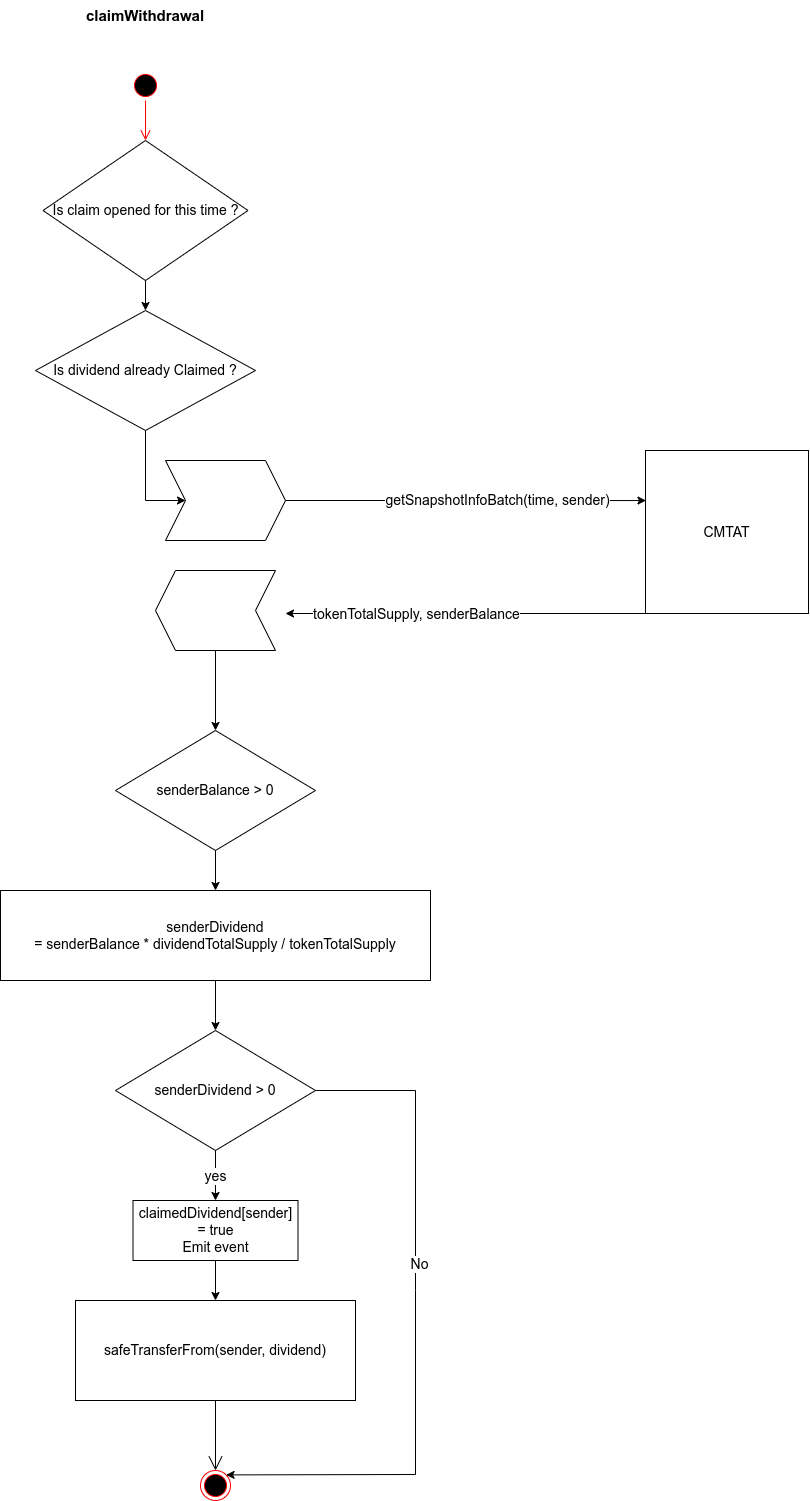

The diagram above was exported from draw.io. Its source (the exported page's mxGraphModel, read from the mxfile embedded in the PNG):
<mxGraphModel dx="2031" dy="840" grid="1" gridSize="10" guides="1" tooltips="1" connect="1" arrows="1" fold="1" page="1" pageScale="1" pageWidth="2336" pageHeight="1654" math="0" shadow="0">
  <root>
    <mxCell id="0" />
    <mxCell id="1" parent="0" />
    <mxCell id="c51MJAxHfuIDUt5lfkqo-1" value="Is claim opened for this time ?" style="rhombus;whiteSpace=wrap;html=1;fontSize=14;" parent="1" vertex="1">
      <mxGeometry x="257.5" y="570" width="205" height="140" as="geometry" />
    </mxCell>
    <mxCell id="c51MJAxHfuIDUt5lfkqo-2" value="" style="endArrow=classic;html=1;rounded=0;exitX=0.5;exitY=1;exitDx=0;exitDy=0;fontSize=14;" parent="1" source="c51MJAxHfuIDUt5lfkqo-1" target="c51MJAxHfuIDUt5lfkqo-4" edge="1">
      <mxGeometry width="50" height="50" relative="1" as="geometry">
        <mxPoint x="505" y="390" as="sourcePoint" />
        <mxPoint x="360" y="730" as="targetPoint" />
      </mxGeometry>
    </mxCell>
    <mxCell id="c51MJAxHfuIDUt5lfkqo-3" value="CMTAT" style="whiteSpace=wrap;html=1;aspect=fixed;fontSize=14;" parent="1" vertex="1">
      <mxGeometry x="860" y="880" width="163" height="163" as="geometry" />
    </mxCell>
    <mxCell id="c51MJAxHfuIDUt5lfkqo-4" value="Is dividend already Claimed ?" style="rhombus;whiteSpace=wrap;html=1;fontSize=14;" parent="1" vertex="1">
      <mxGeometry x="250" y="740" width="220" height="120" as="geometry" />
    </mxCell>
    <mxCell id="c51MJAxHfuIDUt5lfkqo-5" value="" style="endArrow=classic;html=1;rounded=0;exitX=1;exitY=0.5;exitDx=0;exitDy=0;entryX=0.003;entryY=0.307;entryDx=0;entryDy=0;entryPerimeter=0;fontSize=14;" parent="1" source="c51MJAxHfuIDUt5lfkqo-9" target="c51MJAxHfuIDUt5lfkqo-3" edge="1">
      <mxGeometry width="50" height="50" relative="1" as="geometry">
        <mxPoint x="465" y="920" as="sourcePoint" />
        <mxPoint x="515" y="870" as="targetPoint" />
        <Array as="points">
          <mxPoint x="670" y="930" />
        </Array>
      </mxGeometry>
    </mxCell>
    <mxCell id="c51MJAxHfuIDUt5lfkqo-24" value="getSnapshotInfoBatch(time, sender)" style="edgeLabel;html=1;align=center;verticalAlign=middle;resizable=0;points=[];fontSize=14;" parent="c51MJAxHfuIDUt5lfkqo-5" vertex="1" connectable="0">
      <mxGeometry x="0.1751" y="1" relative="1" as="geometry">
        <mxPoint as="offset" />
      </mxGeometry>
    </mxCell>
    <mxCell id="c51MJAxHfuIDUt5lfkqo-6" value="" style="endArrow=classic;html=1;rounded=0;exitX=0;exitY=1;exitDx=0;exitDy=0;fontSize=14;" parent="1" source="c51MJAxHfuIDUt5lfkqo-3" edge="1">
      <mxGeometry width="50" height="50" relative="1" as="geometry">
        <mxPoint x="530" y="1040" as="sourcePoint" />
        <mxPoint x="500" y="1043" as="targetPoint" />
      </mxGeometry>
    </mxCell>
    <mxCell id="c51MJAxHfuIDUt5lfkqo-7" value="tokenTotalSupply, senderBalance" style="edgeLabel;html=1;align=center;verticalAlign=middle;resizable=0;points=[];fontSize=14;" parent="c51MJAxHfuIDUt5lfkqo-6" vertex="1" connectable="0">
      <mxGeometry x="0.5502" y="1" relative="1" as="geometry">
        <mxPoint x="49" y="-1" as="offset" />
      </mxGeometry>
    </mxCell>
    <mxCell id="c51MJAxHfuIDUt5lfkqo-8" value="senderDividend&lt;br&gt;= senderBalance * dividendTotalSupply / tokenTotalSupply" style="rounded=0;whiteSpace=wrap;html=1;fontSize=14;" parent="1" vertex="1">
      <mxGeometry x="215" y="1320" width="430" height="90" as="geometry" />
    </mxCell>
    <mxCell id="c51MJAxHfuIDUt5lfkqo-9" value="" style="shape=step;perimeter=stepPerimeter;whiteSpace=wrap;html=1;fixedSize=1;fontSize=14;" parent="1" vertex="1">
      <mxGeometry x="380" y="890" width="120" height="80" as="geometry" />
    </mxCell>
    <mxCell id="c51MJAxHfuIDUt5lfkqo-10" value="" style="endArrow=classic;html=1;rounded=0;entryX=0;entryY=0.5;entryDx=0;entryDy=0;exitX=0.5;exitY=1;exitDx=0;exitDy=0;fontSize=14;" parent="1" source="c51MJAxHfuIDUt5lfkqo-4" target="c51MJAxHfuIDUt5lfkqo-9" edge="1">
      <mxGeometry width="50" height="50" relative="1" as="geometry">
        <mxPoint x="250" y="970" as="sourcePoint" />
        <mxPoint x="300" y="920" as="targetPoint" />
        <Array as="points">
          <mxPoint x="360" y="930" />
        </Array>
      </mxGeometry>
    </mxCell>
    <mxCell id="c51MJAxHfuIDUt5lfkqo-11" value="" style="shape=step;perimeter=stepPerimeter;whiteSpace=wrap;html=1;fixedSize=1;rotation=-180;fontSize=14;" parent="1" vertex="1">
      <mxGeometry x="370" y="1000" width="120" height="80" as="geometry" />
    </mxCell>
    <mxCell id="c51MJAxHfuIDUt5lfkqo-12" value="senderBalance &amp;gt; 0" style="rhombus;whiteSpace=wrap;html=1;fontSize=14;" parent="1" vertex="1">
      <mxGeometry x="330" y="1160" width="200" height="120" as="geometry" />
    </mxCell>
    <mxCell id="c51MJAxHfuIDUt5lfkqo-13" value="" style="endArrow=classic;html=1;rounded=0;exitX=0.5;exitY=0;exitDx=0;exitDy=0;entryX=0.5;entryY=0;entryDx=0;entryDy=0;fontSize=14;" parent="1" source="c51MJAxHfuIDUt5lfkqo-11" target="c51MJAxHfuIDUt5lfkqo-12" edge="1">
      <mxGeometry width="50" height="50" relative="1" as="geometry">
        <mxPoint x="420" y="1160" as="sourcePoint" />
        <mxPoint x="470" y="1110" as="targetPoint" />
      </mxGeometry>
    </mxCell>
    <mxCell id="c51MJAxHfuIDUt5lfkqo-14" value="" style="endArrow=classic;html=1;rounded=0;exitX=0.5;exitY=1;exitDx=0;exitDy=0;fontSize=14;entryX=0.5;entryY=0;entryDx=0;entryDy=0;" parent="1" source="c51MJAxHfuIDUt5lfkqo-12" target="c51MJAxHfuIDUt5lfkqo-8" edge="1">
      <mxGeometry width="50" height="50" relative="1" as="geometry">
        <mxPoint x="490" y="1300" as="sourcePoint" />
        <mxPoint x="440" y="1350" as="targetPoint" />
      </mxGeometry>
    </mxCell>
    <mxCell id="c51MJAxHfuIDUt5lfkqo-15" value="safeTransferFrom(sender, dividend)" style="rounded=0;whiteSpace=wrap;html=1;fontSize=14;" parent="1" vertex="1">
      <mxGeometry x="290" y="1730" width="280" height="100" as="geometry" />
    </mxCell>
    <mxCell id="c51MJAxHfuIDUt5lfkqo-19" value="" style="ellipse;html=1;shape=startState;fillColor=#000000;strokeColor=#ff0000;fontSize=14;" parent="1" vertex="1">
      <mxGeometry x="345" y="500" width="30" height="30" as="geometry" />
    </mxCell>
    <mxCell id="c51MJAxHfuIDUt5lfkqo-20" value="" style="edgeStyle=orthogonalEdgeStyle;html=1;verticalAlign=bottom;endArrow=open;endSize=8;strokeColor=#ff0000;rounded=0;entryX=0.5;entryY=0;entryDx=0;entryDy=0;fontSize=14;" parent="1" source="c51MJAxHfuIDUt5lfkqo-19" target="c51MJAxHfuIDUt5lfkqo-1" edge="1">
      <mxGeometry relative="1" as="geometry">
        <mxPoint x="360" y="540" as="targetPoint" />
      </mxGeometry>
    </mxCell>
    <mxCell id="c51MJAxHfuIDUt5lfkqo-21" value="claimWithdrawal" style="text;html=1;strokeColor=none;fillColor=none;align=center;verticalAlign=middle;whiteSpace=wrap;rounded=0;fontStyle=1;fontSize=15;" parent="1" vertex="1">
      <mxGeometry x="220" y="430" width="280" height="30" as="geometry" />
    </mxCell>
    <mxCell id="c51MJAxHfuIDUt5lfkqo-25" value="senderDividend &amp;gt; 0" style="rhombus;whiteSpace=wrap;html=1;fontSize=14;" parent="1" vertex="1">
      <mxGeometry x="330" y="1460" width="200" height="120" as="geometry" />
    </mxCell>
    <mxCell id="c51MJAxHfuIDUt5lfkqo-27" value="" style="endArrow=classic;html=1;rounded=0;fontSize=14;exitX=0.5;exitY=1;exitDx=0;exitDy=0;entryX=0.5;entryY=0;entryDx=0;entryDy=0;" parent="1" source="c51MJAxHfuIDUt5lfkqo-8" target="c51MJAxHfuIDUt5lfkqo-25" edge="1">
      <mxGeometry width="50" height="50" relative="1" as="geometry">
        <mxPoint x="500" y="1450" as="sourcePoint" />
        <mxPoint x="550" y="1400" as="targetPoint" />
      </mxGeometry>
    </mxCell>
    <mxCell id="c51MJAxHfuIDUt5lfkqo-28" value="yes" style="endArrow=classic;html=1;rounded=0;fontSize=14;exitX=0.5;exitY=1;exitDx=0;exitDy=0;entryX=0.5;entryY=0;entryDx=0;entryDy=0;" parent="1" source="c51MJAxHfuIDUt5lfkqo-25" target="c51MJAxHfuIDUt5lfkqo-37" edge="1">
      <mxGeometry width="50" height="50" relative="1" as="geometry">
        <mxPoint x="450" y="1630" as="sourcePoint" />
        <mxPoint x="500" y="1580" as="targetPoint" />
      </mxGeometry>
    </mxCell>
    <mxCell id="c51MJAxHfuIDUt5lfkqo-30" value="" style="endArrow=open;endFill=1;endSize=12;html=1;rounded=0;fontSize=14;entryX=0.5;entryY=0;entryDx=0;entryDy=0;" parent="1" target="c51MJAxHfuIDUt5lfkqo-32" edge="1">
      <mxGeometry width="160" relative="1" as="geometry">
        <mxPoint x="430" y="1830" as="sourcePoint" />
        <mxPoint x="425" y="1880" as="targetPoint" />
      </mxGeometry>
    </mxCell>
    <mxCell id="c51MJAxHfuIDUt5lfkqo-32" value="" style="ellipse;html=1;shape=endState;fillColor=#000000;strokeColor=#ff0000;fontSize=14;" parent="1" vertex="1">
      <mxGeometry x="415" y="1900" width="30" height="30" as="geometry" />
    </mxCell>
    <mxCell id="c51MJAxHfuIDUt5lfkqo-33" value="" style="endArrow=classic;html=1;rounded=0;fontSize=14;exitX=1;exitY=0.5;exitDx=0;exitDy=0;entryX=1;entryY=0;entryDx=0;entryDy=0;" parent="1" source="c51MJAxHfuIDUt5lfkqo-25" target="c51MJAxHfuIDUt5lfkqo-32" edge="1">
      <mxGeometry width="50" height="50" relative="1" as="geometry">
        <mxPoint x="660" y="1810" as="sourcePoint" />
        <mxPoint x="710" y="1760" as="targetPoint" />
        <Array as="points">
          <mxPoint x="630" y="1520" />
          <mxPoint x="630" y="1720" />
          <mxPoint x="630" y="1904" />
        </Array>
      </mxGeometry>
    </mxCell>
    <mxCell id="c51MJAxHfuIDUt5lfkqo-34" value="No" style="edgeLabel;html=1;align=center;verticalAlign=middle;resizable=0;points=[];fontSize=14;" parent="c51MJAxHfuIDUt5lfkqo-33" vertex="1" connectable="0">
      <mxGeometry x="-0.1912" y="3" relative="1" as="geometry">
        <mxPoint as="offset" />
      </mxGeometry>
    </mxCell>
    <mxCell id="c51MJAxHfuIDUt5lfkqo-37" value="claimedDividend[sender] = true&lt;br&gt;Emit event" style="rounded=0;whiteSpace=wrap;html=1;fontSize=14;" parent="1" vertex="1">
      <mxGeometry x="347.5" y="1630" width="165" height="60" as="geometry" />
    </mxCell>
    <mxCell id="c51MJAxHfuIDUt5lfkqo-38" value="" style="endArrow=classic;html=1;rounded=0;fontSize=14;exitX=0.5;exitY=1;exitDx=0;exitDy=0;" parent="1" source="c51MJAxHfuIDUt5lfkqo-37" target="c51MJAxHfuIDUt5lfkqo-15" edge="1">
      <mxGeometry width="50" height="50" relative="1" as="geometry">
        <mxPoint x="540" y="1720" as="sourcePoint" />
        <mxPoint x="590" y="1670" as="targetPoint" />
      </mxGeometry>
    </mxCell>
  </root>
</mxGraphModel>